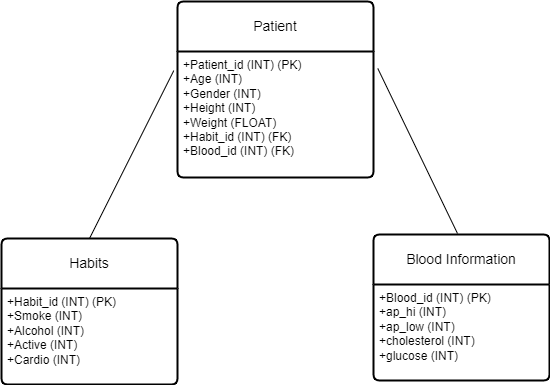

The diagram above was exported from draw.io. Its source (the exported page's mxGraphModel, read from the mxfile embedded in the PNG):
<mxGraphModel dx="956" dy="579" grid="0" gridSize="10" guides="1" tooltips="1" connect="1" arrows="1" fold="1" page="0" pageScale="1" pageWidth="850" pageHeight="1100" math="0" shadow="0">
  <root>
    <mxCell id="0" />
    <mxCell id="1" parent="0" />
    <mxCell id="lQbvDNomv9ATZkCUnDh2-1" value="Patient" style="swimlane;childLayout=stackLayout;horizontal=1;startSize=50;horizontalStack=0;rounded=1;fontSize=14;fontStyle=0;strokeWidth=2;resizeParent=0;resizeLast=1;shadow=0;dashed=0;align=center;arcSize=4;whiteSpace=wrap;html=1;" vertex="1" parent="1">
      <mxGeometry x="-101" y="3" width="196" height="176" as="geometry" />
    </mxCell>
    <mxCell id="lQbvDNomv9ATZkCUnDh2-2" value="+Patient_id (INT) (PK)&lt;br&gt;+Age (INT)&lt;br&gt;+Gender (INT)&lt;br&gt;+Height (INT)&lt;br&gt;+Weight (FLOAT)&lt;br&gt;+Habit_id (INT) (FK)&lt;br&gt;+Blood_id (INT) (FK)" style="align=left;strokeColor=none;fillColor=none;spacingLeft=4;fontSize=12;verticalAlign=top;resizable=0;rotatable=0;part=1;html=1;" vertex="1" parent="lQbvDNomv9ATZkCUnDh2-1">
      <mxGeometry y="50" width="196" height="126" as="geometry" />
    </mxCell>
    <mxCell id="lQbvDNomv9ATZkCUnDh2-5" value="Blood Information" style="swimlane;childLayout=stackLayout;horizontal=1;startSize=50;horizontalStack=0;rounded=1;fontSize=14;fontStyle=0;strokeWidth=2;resizeParent=0;resizeLast=1;shadow=0;dashed=0;align=center;arcSize=4;whiteSpace=wrap;html=1;" vertex="1" parent="1">
      <mxGeometry x="95" y="236" width="176" height="146" as="geometry" />
    </mxCell>
    <mxCell id="lQbvDNomv9ATZkCUnDh2-6" value="+Blood_id (INT) (PK)&lt;br&gt;+ap_hi (INT)&lt;br&gt;+ap_low (INT)&lt;br&gt;+cholesterol (INT)&lt;br&gt;+glucose (INT)" style="align=left;strokeColor=none;fillColor=none;spacingLeft=4;fontSize=12;verticalAlign=top;resizable=0;rotatable=0;part=1;html=1;" vertex="1" parent="lQbvDNomv9ATZkCUnDh2-5">
      <mxGeometry y="50" width="176" height="96" as="geometry" />
    </mxCell>
    <mxCell id="lQbvDNomv9ATZkCUnDh2-7" value="Habits" style="swimlane;childLayout=stackLayout;horizontal=1;startSize=50;horizontalStack=0;rounded=1;fontSize=14;fontStyle=0;strokeWidth=2;resizeParent=0;resizeLast=1;shadow=0;dashed=0;align=center;arcSize=4;whiteSpace=wrap;html=1;" vertex="1" parent="1">
      <mxGeometry x="-277" y="240" width="176" height="146" as="geometry" />
    </mxCell>
    <mxCell id="lQbvDNomv9ATZkCUnDh2-8" value="+Habit_id (INT) (PK)&lt;br&gt;+Smoke (INT)&lt;br&gt;+Alcohol (INT)&lt;br&gt;+Active (INT)&lt;br&gt;+Cardio (INT)" style="align=left;strokeColor=none;fillColor=none;spacingLeft=4;fontSize=12;verticalAlign=top;resizable=0;rotatable=0;part=1;html=1;" vertex="1" parent="lQbvDNomv9ATZkCUnDh2-7">
      <mxGeometry y="50" width="176" height="96" as="geometry" />
    </mxCell>
    <mxCell id="lQbvDNomv9ATZkCUnDh2-11" value="" style="endArrow=none;html=1;rounded=0;fontSize=12;startSize=8;endSize=8;curved=1;entryX=-0.019;entryY=0.152;entryDx=0;entryDy=0;entryPerimeter=0;exitX=0.5;exitY=0;exitDx=0;exitDy=0;" edge="1" parent="1" source="lQbvDNomv9ATZkCUnDh2-7" target="lQbvDNomv9ATZkCUnDh2-2">
      <mxGeometry relative="1" as="geometry">
        <mxPoint x="-197" y="236" as="sourcePoint" />
        <mxPoint x="-37" y="236" as="targetPoint" />
      </mxGeometry>
    </mxCell>
    <mxCell id="lQbvDNomv9ATZkCUnDh2-12" value="" style="endArrow=none;html=1;rounded=0;fontSize=12;startSize=8;endSize=8;curved=1;entryX=1.022;entryY=0.135;entryDx=0;entryDy=0;entryPerimeter=0;exitX=0.5;exitY=0;exitDx=0;exitDy=0;" edge="1" parent="1" target="lQbvDNomv9ATZkCUnDh2-2">
      <mxGeometry relative="1" as="geometry">
        <mxPoint x="179" y="235" as="sourcePoint" />
        <mxPoint x="264" y="95" as="targetPoint" />
      </mxGeometry>
    </mxCell>
  </root>
</mxGraphModel>